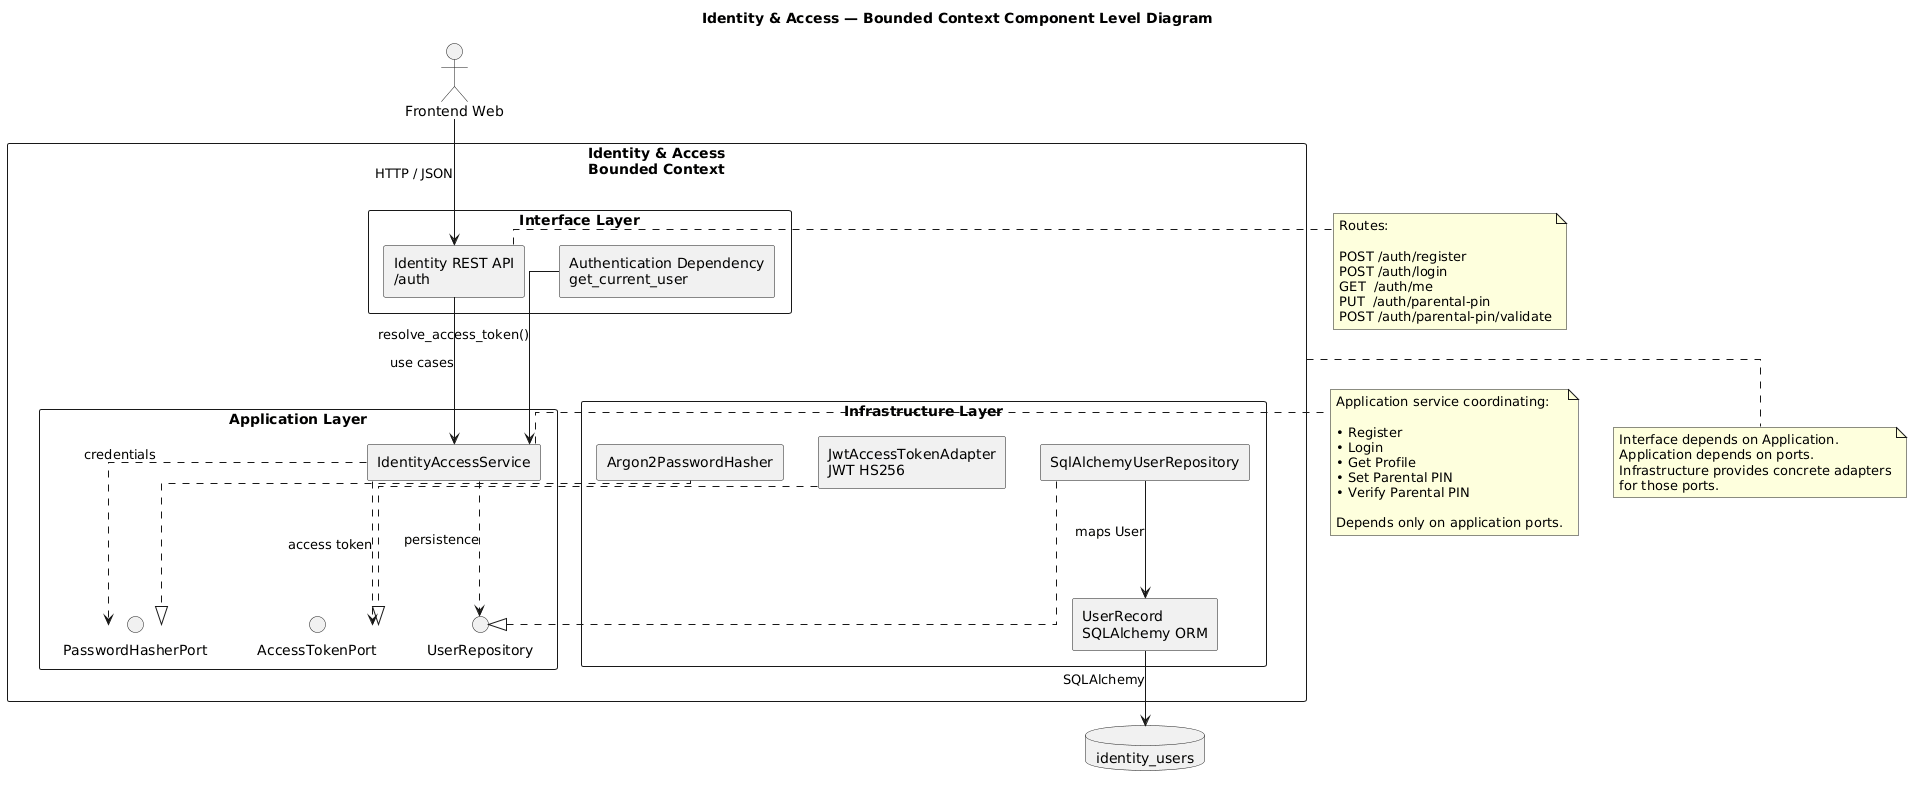

The diagram above was rendered by PlantUML. Its source (embedded in the PNG):
@startuml
title Identity & Access — Bounded Context Component Level Diagram

skinparam shadowing false
skinparam componentStyle rectangle
skinparam packageStyle rectangle
skinparam linetype ortho

' =========================================================
' EXTERNAL ACTOR
' =========================================================

actor "Frontend Web" as Frontend


' =========================================================
' IDENTITY & ACCESS BOUNDED CONTEXT
' =========================================================

rectangle "Identity & Access\nBounded Context" as IdentityContext {

    ' -----------------------------------------------------
    ' INTERFACE LAYER
    ' -----------------------------------------------------

    package "Interface Layer" {

        component "Identity REST API\n/auth" as IdentityAPI

        component "Authentication Dependency\nget_current_user" as CurrentUser

    }


    ' -----------------------------------------------------
    ' APPLICATION LAYER
    ' -----------------------------------------------------

    package "Application Layer" {

        component "IdentityAccessService" as IdentityService

        interface "UserRepository" as UserRepository

        interface "PasswordHasherPort" as PasswordHasherPort

        interface "AccessTokenPort" as AccessTokenPort

    }


    ' -----------------------------------------------------
    ' INFRASTRUCTURE LAYER
    ' -----------------------------------------------------

    package "Infrastructure Layer" {

        component "SqlAlchemyUserRepository" as SqlAlchemyRepository

        component "Argon2PasswordHasher" as Argon2Hasher

        component "JwtAccessTokenAdapter\nJWT HS256" as JwtAdapter

        component "UserRecord\nSQLAlchemy ORM" as UserRecord

    }

}


' =========================================================
' DATABASE
' =========================================================

database "identity_users" as IdentityUsers


' =========================================================
' INTERFACE CONNECTIONS
' =========================================================

Frontend --> IdentityAPI : HTTP / JSON

IdentityAPI --> IdentityService : use cases

CurrentUser --> IdentityService : resolve_access_token()


' =========================================================
' APPLICATION DEPENDENCIES
' =========================================================

IdentityService ..> UserRepository : persistence
IdentityService ..> PasswordHasherPort : credentials
IdentityService ..> AccessTokenPort : access token


' =========================================================
' INFRASTRUCTURE IMPLEMENTATIONS
' =========================================================

SqlAlchemyRepository ..|> UserRepository
Argon2Hasher ..|> PasswordHasherPort
JwtAdapter ..|> AccessTokenPort


' =========================================================
' ORM / DATABASE
' =========================================================

SqlAlchemyRepository --> UserRecord : maps User
UserRecord --> IdentityUsers : SQLAlchemy


' =========================================================
' EXPLANATORY NOTES
' =========================================================

note right of IdentityService
  Application service coordinating:
  
  • Register
  • Login
  • Get Profile
  • Set Parental PIN
  • Verify Parental PIN
  
  Depends only on application ports.
end note


note right of IdentityAPI
  Routes:
  
  POST /auth/register
  POST /auth/login
  GET  /auth/me
  PUT  /auth/parental-pin
  POST /auth/parental-pin/validate
end note


note bottom of IdentityContext
  Interface depends on Application.
  Application depends on ports.
  Infrastructure provides concrete adapters
  for those ports.
end note
@enduml